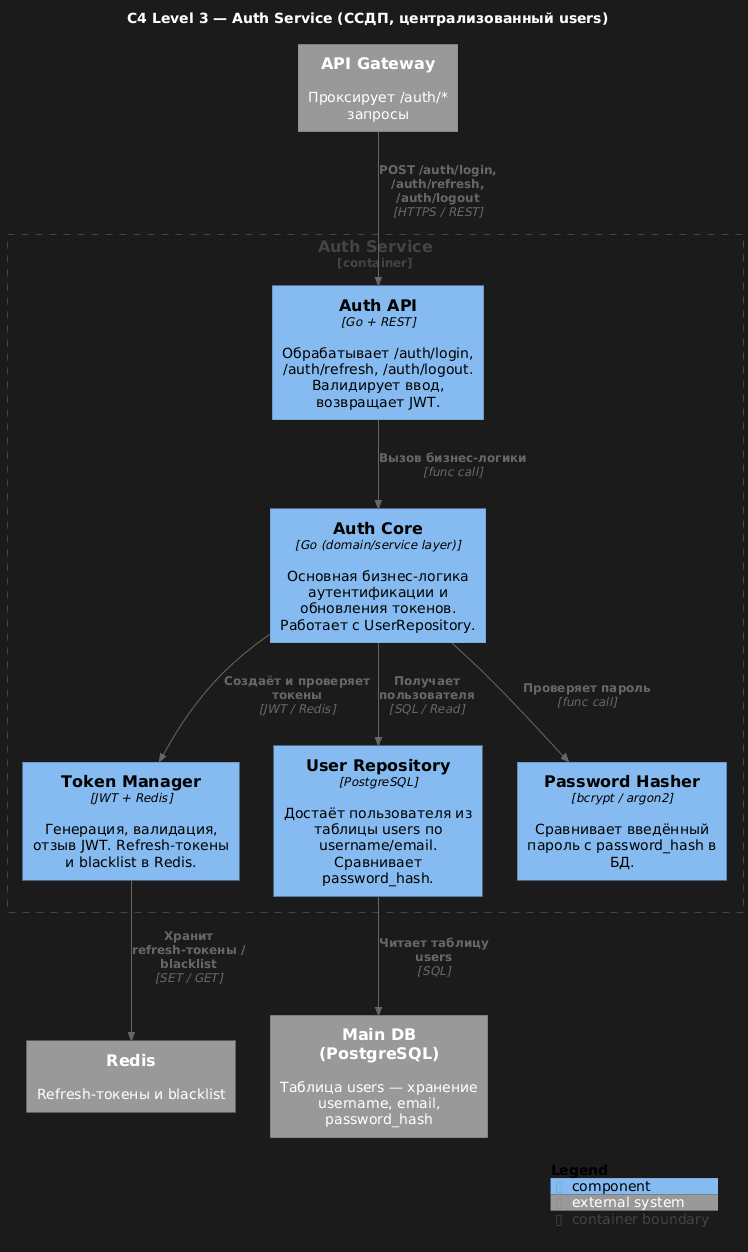

The diagram above was rendered by PlantUML. Its source (embedded in the PNG):
@startuml
!includeurl https://raw.githubusercontent.com/plantuml-stdlib/C4-PlantUML/master/C4_Component.puml

title C4 Level 3 — Auth Service (ССДП, централизованный users)
LAYOUT_TOP_DOWN()

Container_Boundary(auth, "Auth Service") {
  Component(AuthAPI, "Auth API", "Go + REST", "Обрабатывает /auth/login, /auth/refresh, /auth/logout. Валидирует ввод, возвращает JWT.")
  Component(AuthCore, "Auth Core", "Go (domain/service layer)", "Основная бизнес-логика аутентификации и обновления токенов. Работает с UserRepository.")
  Component(TokenManager, "Token Manager", "JWT + Redis", "Генерация, валидация, отзыв JWT. Refresh-токены и blacklist в Redis.")
  Component(UserRepository, "User Repository", "PostgreSQL", "Достаёт пользователя из таблицы users по username/email. Сравнивает password_hash.")
  Component(PasswordHasher, "Password Hasher", "bcrypt / argon2", "Сравнивает введённый пароль с password_hash в БД.")
}

System_Ext(DB, "Main DB (PostgreSQL)", "Таблица users — хранение username, email, password_hash")
System_Ext(Redis, "Redis", "Refresh-токены и blacklist")
System_Ext(API, "API Gateway", "Проксирует /auth/* запросы")

Rel(API, AuthAPI, "POST /auth/login, /auth/refresh, /auth/logout", "HTTPS / REST")
Rel(AuthAPI, AuthCore, "Вызов бизнес-логики", "func call")
Rel(AuthCore, UserRepository, "Получает пользователя", "SQL / Read")
Rel(UserRepository, DB, "Читает таблицу users", "SQL")
Rel(AuthCore, PasswordHasher, "Проверяет пароль", "func call")
Rel(AuthCore, TokenManager, "Создаёт и проверяет токены", "JWT / Redis")
Rel(TokenManager, Redis, "Хранит refresh-токены / blacklist", "SET / GET")

SHOW_LEGEND()
@enduml